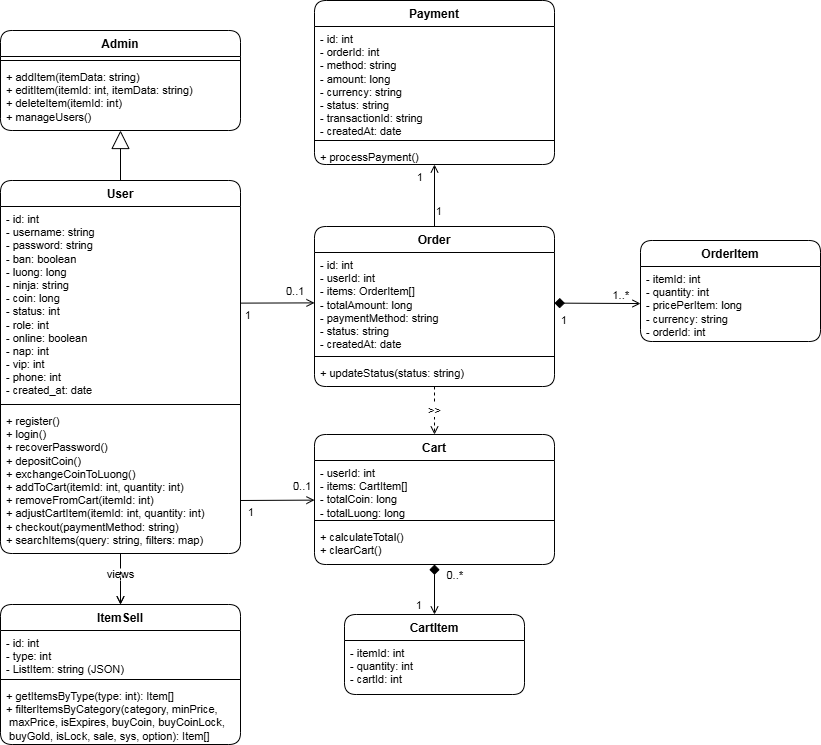

The diagram above was exported from draw.io. Its source (the exported page's mxGraphModel, read from the mxfile embedded in the PNG):
<mxGraphModel dx="2741" dy="222" grid="1" gridSize="10" guides="1" tooltips="1" connect="1" arrows="1" fold="1" page="1" pageScale="1" pageWidth="1169" pageHeight="827" math="0" shadow="0">
  <root>
    <mxCell id="0" />
    <mxCell id="1" parent="0" />
    <mxCell id="user_class" value="User" style="swimlane;fontStyle=1;align=center;verticalAlign=top;childLayout=stackLayout;horizontal=1;startSize=26;horizontalStack=0;resizeParent=1;resizeParentMax=0;resizeLast=0;collapsible=1;marginBottom=0;rounded=1;shadow=0;strokeWidth=1;" vertex="1" parent="1">
      <mxGeometry x="-2120" y="246" width="240" height="373" as="geometry" />
    </mxCell>
    <mxCell id="user_attr_list" value="- id: int&lt;br&gt;- username: string&lt;br&gt;- password: string&lt;br&gt;- ban: boolean&lt;br&gt;- luong: long&lt;br&gt;- ninja: string&lt;br&gt;- coin: long&lt;br&gt;- status: int&lt;br&gt;- role: int&lt;br&gt;- online: boolean&lt;br&gt;- nap: int&lt;br&gt;- vip: int&lt;br&gt;- phone: int&lt;br&gt;- created_at: date" style="text;strokeColor=none;fillColor=none;align=left;verticalAlign=top;spacingLeft=4;spacingRight=4;overflow=auto;rotatable=0;points=[[0,0.5],[1,0.5]];portConstraint=eastwest;fontSize=11;html=1;" vertex="1" parent="user_class">
      <mxGeometry y="26" width="240" height="194" as="geometry" />
    </mxCell>
    <mxCell id="user_methods_separator" value="" style="line;strokeWidth=1;fillColor=none;align=left;verticalAlign=middle;spacingTop=-1;offset=0;points=[];portConstraint=eastwest;" vertex="1" parent="user_class">
      <mxGeometry y="220" width="240" height="8" as="geometry" />
    </mxCell>
    <mxCell id="user_method_list" value="+ register()&#10;+ login()&#10;+ recoverPassword()&#10;+ depositCoin()&#10;+ exchangeCoinToLuong()&#10;+ addToCart(itemId: int, quantity: int)&#10;+ removeFromCart(itemId: int)&#10;+ adjustCartItem(itemId: int, quantity: int)&#10;+ checkout(paymentMethod: string)&#10;+ searchItems(query: string, filters: map)" style="text;strokeColor=none;fillColor=none;align=left;verticalAlign=top;spacingLeft=4;spacingRight=4;overflow=auto;rotatable=0;points=[[0,0.5],[1,0.5]];portConstraint=eastwest;fontSize=11;html=1;" vertex="1" parent="user_class">
      <mxGeometry y="228" width="240" height="145" as="geometry" />
    </mxCell>
    <mxCell id="admin_class" value="Admin" style="swimlane;fontStyle=1;align=center;verticalAlign=top;childLayout=stackLayout;horizontal=1;startSize=26;horizontalStack=0;resizeParent=1;resizeParentMax=0;resizeLast=0;collapsible=1;marginBottom=0;rounded=1;shadow=0;strokeWidth=1;" vertex="1" parent="1">
      <mxGeometry x="-2120" y="96" width="240" height="100" as="geometry" />
    </mxCell>
    <mxCell id="admin_methods_separator" value="" style="line;strokeWidth=1;fillColor=none;align=left;verticalAlign=middle;spacingTop=-1;offset=0;points=[];portConstraint=eastwest;" vertex="1" parent="admin_class">
      <mxGeometry y="26" width="240" height="8" as="geometry" />
    </mxCell>
    <mxCell id="admin_method_list" value="+ addItem(itemData: string)&#10;+ editItem(itemId: int, itemData: string)&#10;+ deleteItem(itemId: int)&#10;+ manageUsers()" style="text;strokeColor=none;fillColor=none;align=left;verticalAlign=top;spacingLeft=4;spacingRight=4;overflow=auto;rotatable=0;points=[[0,0.5],[1,0.5]];portConstraint=eastwest;fontSize=11;html=1;" vertex="1" parent="admin_class">
      <mxGeometry y="34" width="240" height="66" as="geometry" />
    </mxCell>
    <mxCell id="itemsell_class" value="ItemSell" style="swimlane;fontStyle=1;align=center;verticalAlign=top;childLayout=stackLayout;horizontal=1;startSize=26;horizontalStack=0;resizeParent=1;resizeParentMax=0;resizeLast=0;collapsible=1;marginBottom=0;rounded=1;shadow=0;strokeWidth=1;" vertex="1" parent="1">
      <mxGeometry x="-2120" y="670" width="240" height="140" as="geometry" />
    </mxCell>
    <mxCell id="itemsell_attr_list" value="- id: int&#10;- type: int&#10;- ListItem: string (JSON)" style="text;strokeColor=none;fillColor=none;align=left;verticalAlign=top;spacingLeft=4;spacingRight=4;overflow=auto;rotatable=0;points=[[0,0.5],[1,0.5]];portConstraint=eastwest;fontSize=11;html=1;" vertex="1" parent="itemsell_class">
      <mxGeometry y="26" width="240" height="45" as="geometry" />
    </mxCell>
    <mxCell id="itemsell_methods_separator" value="" style="line;strokeWidth=1;fillColor=none;align=left;verticalAlign=middle;spacingTop=-1;offset=0;points=[];portConstraint=eastwest;" vertex="1" parent="itemsell_class">
      <mxGeometry y="71" width="240" height="8" as="geometry" />
    </mxCell>
    <mxCell id="itemsell_method_list" value="+ getItemsByType(type: int): Item[]&lt;br&gt;+&amp;nbsp;&lt;span style=&quot;background-color: transparent;&quot;&gt;filterItemsByCategory(category, minPrice,&lt;/span&gt;&lt;div&gt;&lt;span style=&quot;background-color: transparent;&quot;&gt;&amp;nbsp;maxPrice,&amp;nbsp;&lt;/span&gt;&lt;span style=&quot;background-color: transparent; color: light-dark(rgb(0, 0, 0), rgb(255, 255, 255));&quot;&gt;isExpires, buyCoin, buyCoinLock,&lt;/span&gt;&lt;/div&gt;&lt;div&gt;&lt;span style=&quot;background-color: transparent; color: light-dark(rgb(0, 0, 0), rgb(255, 255, 255));&quot;&gt;&amp;nbsp;buyGold, isLock, sale, sys, option): Item[]&lt;/span&gt;&lt;/div&gt;" style="text;strokeColor=none;fillColor=none;align=left;verticalAlign=top;spacingLeft=4;spacingRight=4;overflow=auto;rotatable=0;points=[[0,0.5],[1,0.5]];portConstraint=eastwest;fontSize=11;html=1;" vertex="1" parent="itemsell_class">
      <mxGeometry y="79" width="240" height="61" as="geometry" />
    </mxCell>
    <mxCell id="cart_class" value="Cart" style="swimlane;fontStyle=1;align=center;verticalAlign=top;childLayout=stackLayout;horizontal=1;startSize=26;horizontalStack=0;resizeParent=1;resizeParentMax=0;resizeLast=0;collapsible=1;marginBottom=0;rounded=1;shadow=0;strokeWidth=1;" vertex="1" parent="1">
      <mxGeometry x="-1806" y="500" width="240" height="130" as="geometry" />
    </mxCell>
    <mxCell id="cart_attr_list" value="- userId: int&lt;br&gt;- items: CartItem[]&lt;br&gt;- totalCoin: long&lt;br&gt;- totalLuong: long" style="text;strokeColor=none;fillColor=none;align=left;verticalAlign=top;spacingLeft=4;spacingRight=4;overflow=auto;rotatable=0;points=[[0,0.5],[1,0.5]];portConstraint=eastwest;fontSize=11;html=1;" vertex="1" parent="cart_class">
      <mxGeometry y="26" width="240" height="56" as="geometry" />
    </mxCell>
    <mxCell id="cart_methods_separator" value="" style="line;strokeWidth=1;fillColor=none;align=left;verticalAlign=middle;spacingTop=-1;offset=0;points=[];portConstraint=eastwest;" vertex="1" parent="cart_class">
      <mxGeometry y="82" width="240" height="8" as="geometry" />
    </mxCell>
    <mxCell id="cart_method_list" value="+ calculateTotal()&#10;+ clearCart()" style="text;strokeColor=none;fillColor=none;align=left;verticalAlign=top;spacingLeft=4;spacingRight=4;overflow=auto;rotatable=0;points=[[0,0.5],[1,0.5]];portConstraint=eastwest;fontSize=11;html=1;" vertex="1" parent="cart_class">
      <mxGeometry y="90" width="240" height="40" as="geometry" />
    </mxCell>
    <mxCell id="cartitem_class" value="CartItem" style="swimlane;fontStyle=1;align=center;verticalAlign=top;childLayout=stackLayout;horizontal=1;startSize=26;horizontalStack=0;resizeParent=1;resizeParentMax=0;resizeLast=0;collapsible=1;marginBottom=0;rounded=1;shadow=0;strokeWidth=1;" vertex="1" parent="1">
      <mxGeometry x="-1776" y="680" width="180" height="80" as="geometry" />
    </mxCell>
    <mxCell id="cartitem_attr_list" value="- itemId: int&#10;- quantity: int&#10;- cartId: int" style="text;strokeColor=none;fillColor=none;align=left;verticalAlign=top;spacingLeft=4;spacingRight=4;overflow=auto;rotatable=0;points=[[0,0.5],[1,0.5]];portConstraint=eastwest;fontSize=11;html=1;" vertex="1" parent="cartitem_class">
      <mxGeometry y="26" width="180" height="54" as="geometry" />
    </mxCell>
    <mxCell id="order_class" value="Order" style="swimlane;fontStyle=1;align=center;verticalAlign=top;childLayout=stackLayout;horizontal=1;startSize=26;horizontalStack=0;resizeParent=1;resizeParentMax=0;resizeLast=0;collapsible=1;marginBottom=0;rounded=1;shadow=0;strokeWidth=1;" vertex="1" parent="1">
      <mxGeometry x="-1806" y="292" width="240" height="160" as="geometry" />
    </mxCell>
    <mxCell id="order_attr_list" value="- id: int&#10;- userId: int&#10;- items: OrderItem[]&#10;- totalAmount: long&#10;- paymentMethod: string&#10;- status: string&#10;- createdAt: date" style="text;strokeColor=none;fillColor=none;align=left;verticalAlign=top;spacingLeft=4;spacingRight=4;overflow=auto;rotatable=0;points=[[0,0.5],[1,0.5]];portConstraint=eastwest;fontSize=11;html=1;" vertex="1" parent="order_class">
      <mxGeometry y="26" width="240" height="100" as="geometry" />
    </mxCell>
    <mxCell id="order_methods_separator" value="" style="line;strokeWidth=1;fillColor=none;align=left;verticalAlign=middle;spacingTop=-1;offset=0;points=[];portConstraint=eastwest;" vertex="1" parent="order_class">
      <mxGeometry y="126" width="240" height="8" as="geometry" />
    </mxCell>
    <mxCell id="order_method_list" value="+ updateStatus(status: string)" style="text;strokeColor=none;fillColor=none;align=left;verticalAlign=top;spacingLeft=4;spacingRight=4;overflow=auto;rotatable=0;points=[[0,0.5],[1,0.5]];portConstraint=eastwest;fontSize=11;html=1;" vertex="1" parent="order_class">
      <mxGeometry y="134" width="240" height="26" as="geometry" />
    </mxCell>
    <mxCell id="orderitem_class" value="OrderItem" style="swimlane;fontStyle=1;align=center;verticalAlign=top;childLayout=stackLayout;horizontal=1;startSize=26;horizontalStack=0;resizeParent=1;resizeParentMax=0;resizeLast=0;collapsible=1;marginBottom=0;rounded=1;shadow=0;strokeWidth=1;" vertex="1" parent="1">
      <mxGeometry x="-1480" y="306" width="180" height="101" as="geometry" />
    </mxCell>
    <mxCell id="orderitem_attr_list" value="- itemId: int&#10;- quantity: int&#10;- pricePerItem: long&#10;- currency: string&#10;- orderId: int" style="text;strokeColor=none;fillColor=none;align=left;verticalAlign=top;spacingLeft=4;spacingRight=4;overflow=auto;rotatable=0;points=[[0,0.5],[1,0.5]];portConstraint=eastwest;fontSize=11;html=1;" vertex="1" parent="orderitem_class">
      <mxGeometry y="26" width="180" height="75" as="geometry" />
    </mxCell>
    <mxCell id="payment_class" value="Payment" style="swimlane;fontStyle=1;align=center;verticalAlign=top;childLayout=stackLayout;horizontal=1;startSize=26;horizontalStack=0;resizeParent=1;resizeParentMax=0;resizeLast=0;collapsible=1;marginBottom=0;rounded=1;shadow=0;strokeWidth=1;" vertex="1" parent="1">
      <mxGeometry x="-1806" y="66" width="240" height="164" as="geometry" />
    </mxCell>
    <mxCell id="payment_attr_list" value="- id: int&#10;- orderId: int&#10;- method: string&#10;- amount: long&#10;- currency: string&#10;- status: string&#10;- transactionId: string&#10;- createdAt: date" style="text;strokeColor=none;fillColor=none;align=left;verticalAlign=top;spacingLeft=4;spacingRight=4;overflow=auto;rotatable=0;points=[[0,0.5],[1,0.5]];portConstraint=eastwest;fontSize=11;html=1;" vertex="1" parent="payment_class">
      <mxGeometry y="26" width="240" height="110" as="geometry" />
    </mxCell>
    <mxCell id="payment_methods_separator" value="" style="line;strokeWidth=1;fillColor=none;align=left;verticalAlign=middle;spacingTop=-1;offset=0;points=[];portConstraint=eastwest;" vertex="1" parent="payment_class">
      <mxGeometry y="136" width="240" height="8" as="geometry" />
    </mxCell>
    <mxCell id="payment_method_list" value="+ processPayment()" style="text;strokeColor=none;fillColor=none;align=left;verticalAlign=top;spacingLeft=4;spacingRight=4;overflow=auto;rotatable=0;points=[[0,0.5],[1,0.5]];portConstraint=eastwest;fontSize=11;html=1;" vertex="1" parent="payment_class">
      <mxGeometry y="144" width="240" height="20" as="geometry" />
    </mxCell>
    <mxCell id="user_views_itemsell" value="views" style="endArrow=open;html=1;rounded=0;startArrow=none;startFill=0;endFill=0;" edge="1" parent="1" source="user_class" target="itemsell_class">
      <mxGeometry x="-0.1765" relative="1" as="geometry">
        <mxPoint x="-1880" y="321" as="sourcePoint" />
        <mxPoint x="-1780" y="321" as="targetPoint" />
        <mxPoint as="offset" />
      </mxGeometry>
    </mxCell>
    <mxCell id="user_has_cart" value="0..1" style="endArrow=open;html=1;rounded=0;align=left;verticalAlign=bottom;startArrow=none;startFill=0;endFill=0;" edge="1" parent="1" target="cart_class">
      <mxGeometry x="0.3844" y="5" relative="1" as="geometry">
        <mxPoint x="-1880" y="566" as="sourcePoint" />
        <mxPoint x="-1780" y="531" as="targetPoint" />
        <mxPoint as="offset" />
      </mxGeometry>
    </mxCell>
    <mxCell id="user_has_cart_multiplicity" value="1" style="edgeLabel;html=1;align=right;verticalAlign=bottom;" connectable="0" vertex="1" parent="user_has_cart">
      <mxGeometry x="-0.8" relative="1" as="geometry">
        <mxPoint x="7" y="21" as="offset" />
      </mxGeometry>
    </mxCell>
    <mxCell id="cart_has_cartitems" value="0..*" style="endArrow=open;html=1;rounded=0;align=right;verticalAlign=bottom;startArrow=diamond;startFill=1;startSize=8;endFill=0;" edge="1" parent="1" source="cart_class" target="cartitem_class">
      <mxGeometry x="-0.2" y="30" relative="1" as="geometry">
        <mxPoint x="-1540" y="531" as="sourcePoint" />
        <mxPoint x="-1480" y="506" as="targetPoint" />
        <mxPoint as="offset" />
      </mxGeometry>
    </mxCell>
    <mxCell id="cart_has_cartitems_multiplicity" value="1" style="edgeLabel;html=1;align=left;verticalAlign=bottom;" connectable="0" vertex="1" parent="cart_has_cartitems">
      <mxGeometry x="0.8" relative="1" as="geometry">
        <mxPoint x="-20" y="5" as="offset" />
      </mxGeometry>
    </mxCell>
    <mxCell id="order_has_orderitems" value="1..*" style="endArrow=open;html=1;rounded=0;align=right;verticalAlign=bottom;startArrow=diamond;startFill=1;startSize=8;endFill=0;" edge="1" parent="1" source="order_attr_list" target="orderitem_attr_list">
      <mxGeometry x="0.7676" y="-1" relative="1" as="geometry">
        <mxPoint x="-1530" y="327.71" as="sourcePoint" />
        <mxPoint x="-1460" y="327.71" as="targetPoint" />
        <mxPoint as="offset" />
      </mxGeometry>
    </mxCell>
    <mxCell id="order_has_orderitems_multiplicity" value="1" style="edgeLabel;html=1;align=left;verticalAlign=bottom;" connectable="0" vertex="1" parent="order_has_orderitems">
      <mxGeometry x="0.8" relative="1" as="geometry">
        <mxPoint x="-72" y="26" as="offset" />
      </mxGeometry>
    </mxCell>
    <mxCell id="order_has_payment" value="1" style="endArrow=open;html=1;rounded=0;align=left;verticalAlign=bottom;startArrow=none;startFill=0;endFill=0;" edge="1" parent="1" source="order_class" target="payment_class">
      <mxGeometry x="-0.8065" relative="1" as="geometry">
        <mxPoint x="-1660" y="836" as="sourcePoint" />
        <mxPoint x="-1660" y="886" as="targetPoint" />
        <mxPoint as="offset" />
      </mxGeometry>
    </mxCell>
    <mxCell id="order_has_payment_multiplicity" value="1" style="edgeLabel;html=1;align=right;verticalAlign=top;" connectable="0" vertex="1" parent="order_has_payment">
      <mxGeometry x="-0.8" relative="1" as="geometry">
        <mxPoint x="-10" y="-56" as="offset" />
      </mxGeometry>
    </mxCell>
    <mxCell id="EQxb65t_FYmsOgXN-MOj-8" value="" style="endArrow=block;endSize=16;endFill=0;html=1;rounded=0;" edge="1" parent="1" source="user_class" target="admin_class">
      <mxGeometry width="160" relative="1" as="geometry">
        <mxPoint x="-2240" y="356" as="sourcePoint" />
        <mxPoint x="-2080" y="356" as="targetPoint" />
      </mxGeometry>
    </mxCell>
    <mxCell id="EQxb65t_FYmsOgXN-MOj-9" value="0..1" style="endArrow=open;html=1;rounded=0;align=left;verticalAlign=bottom;startArrow=none;startFill=0;endFill=0;" edge="1" parent="1" source="user_attr_list" target="order_attr_list">
      <mxGeometry x="0.1894" y="2" relative="1" as="geometry">
        <mxPoint x="-1830" y="392" as="sourcePoint" />
        <mxPoint x="-1830" y="454" as="targetPoint" />
        <mxPoint as="offset" />
      </mxGeometry>
    </mxCell>
    <mxCell id="EQxb65t_FYmsOgXN-MOj-10" value="1" style="edgeLabel;html=1;align=right;verticalAlign=top;" connectable="0" vertex="1" parent="EQxb65t_FYmsOgXN-MOj-9">
      <mxGeometry x="-0.8" relative="1" as="geometry">
        <mxPoint x="4" y="-1" as="offset" />
      </mxGeometry>
    </mxCell>
    <mxCell id="order_depends_on_cart" value="&lt;lt;&lt;create&gt;&gt;&gt;" style="edgeStyle=orthogonalEdgeStyle;dashed=1;html=1;rounded=0;endArrow=open;endFill=0;" edge="1" parent="1" source="order_class" target="cart_class">
      <mxGeometry x="-0.0021" relative="1" as="geometry">
        <mxPoint x="-1526" y="466" as="sourcePoint" />
        <mxPoint x="-476" y="496" as="targetPoint" />
        <Array as="points">
          <mxPoint x="-1706" y="446" />
          <mxPoint x="-1706" y="446" />
        </Array>
        <mxPoint as="offset" />
      </mxGeometry>
    </mxCell>
    <mxCell id="user_searches_items" value="" style="endArrow=open;html=1;endFill=0;dashed=1;exitX=0.5;exitY=1;exitDx=0;exitDy=0;entryX=0.5;entryY=0;entryDx=0;entryDy=0;" edge="1" parent="1" source="user_method_list" target="itemsell_class">
      <mxGeometry relative="1" as="geometry">
        <mxPoint x="-1990" y="580" as="sourcePoint" />
        <mxPoint x="-1990" y="630" as="targetPoint" />
      </mxGeometry>
    </mxCell>
  </root>
</mxGraphModel>